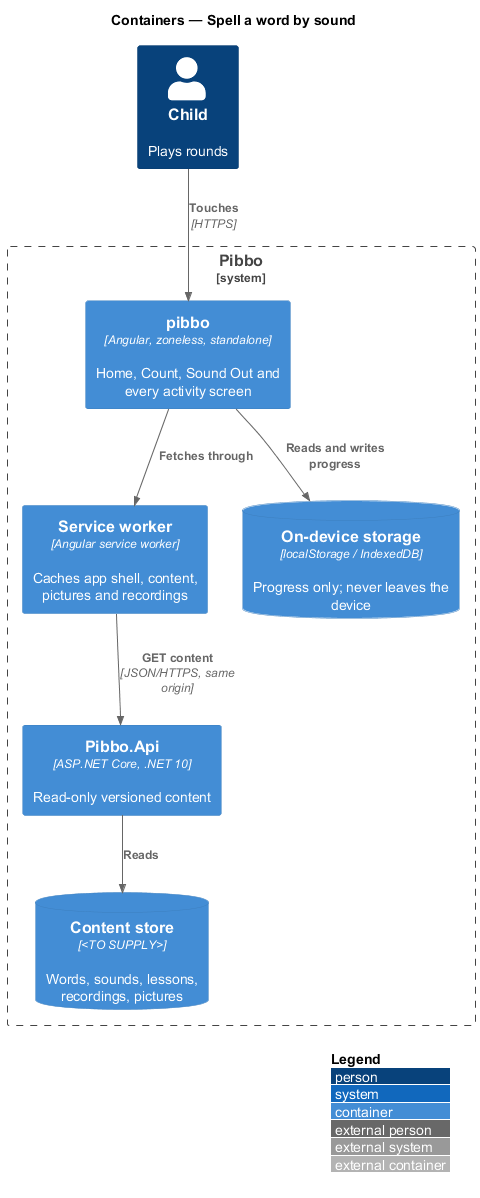

The diagram above was rendered by PlantUML. Its source (embedded in the PNG):
@startuml
!include <C4/C4_Container>
LAYOUT_WITH_LEGEND()
title Containers — Spell a word by sound
Person(child, "Child", "Plays rounds")
System_Boundary(pibbo, "Pibbo") {
  Container(spa, "pibbo", "Angular, zoneless, standalone", "Home, Count, Sound Out and every activity screen")
  Container(sw, "Service worker", "Angular service worker", "Caches app shell, content, pictures and recordings")
  ContainerDb(store, "On-device storage", "localStorage / IndexedDB", "Progress only; never leaves the device")
  Container(api, "Pibbo.Api", "ASP.NET Core, .NET 10", "Read-only versioned content")
  ContainerDb(content, "Content store", "<TO SUPPLY>", "Words, sounds, lessons, recordings, pictures")
}
Rel(child, spa, "Touches", "HTTPS")
Rel(spa, sw, "Fetches through")
Rel(sw, api, "GET content", "JSON/HTTPS, same origin")
Rel(spa, store, "Reads and writes progress")
Rel(api, content, "Reads")
@enduml